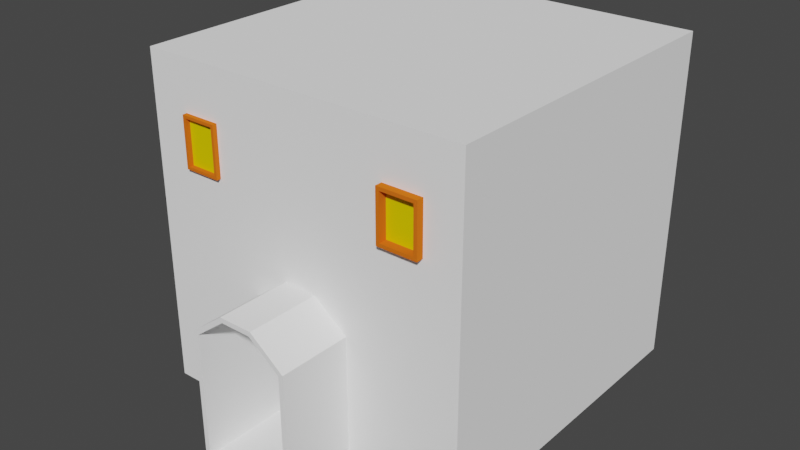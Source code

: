 # Source: Goal.blend  (saved by Blender 3.1.7; exported with 4.5.12 LTS)
import bpy
from mathutils import Matrix  # noqa: F401  (used for matrix-valued properties, if any)

bpy.ops.wm.read_factory_settings(use_empty=True)
scene = bpy.context.scene
scene.name = 'Scene'

# ---- collections
col_collection = bpy.data.collections.new('Collection'); scene.collection.children.link(col_collection)

# ---- materials (node trees are filled in below, after node groups)
mat_material = bpy.data.materials.new('Material')
mat_material.alpha_threshold = 0.0
mat_material.use_transparent_shadow = False
mat_material.diffuse_color = (1.0, 1.0, 1.0, 1.0)
mat_material.line_color = (0.0, 0.0, 0.0, 1.0)
mat_material_001 = bpy.data.materials.new('Material.001')
mat_material_001.use_transparent_shadow = False
mat_material_001.diffuse_color = (1.0, 1.0, 1.0, 1.0)
mat_material_001.specular_intensity = 1.0
mat_material_002 = bpy.data.materials.new('Material.002')
mat_material_002.use_transparent_shadow = False
mat_material_002.diffuse_color = (0.8, 0.6429, 0.001106, 1.0)
mat_material_003 = bpy.data.materials.new('Material.003')
mat_material_003.use_transparent_shadow = False
mat_material_003.diffuse_color = (0.8, 0.1566, 0.01186, 1.0)

# ---- material node trees

# ---- world
world_world = bpy.data.worlds.new('World'); scene.world = world_world
world_world.use_nodes = True; world_world.node_tree.nodes.clear()
_N = world_world.node_tree.nodes; _L = world_world.node_tree.links
n0 = _N.new('ShaderNodeOutputWorld'); n0.name = 'World Output'; n0.location = (300, 300)
n1 = _N.new('ShaderNodeBackground'); n1.name = 'Background'; n1.location = (10, 300)
n1.inputs[0].default_value = (0.05088, 0.05088, 0.05088, 1.0)
_L.new(n1.outputs[0], n0.inputs[0])
n0.is_active_output = True
world_world.color = (0.05088, 0.05088, 0.05088)
world_world.use_sun_shadow = False
world_world.sun_shadow_jitter_overblur = 0.0

# ---- meshes
me_cube = bpy.data.meshes.new('Cube')
me_cube.from_pydata([(1.0, 1.0, 1.0), (1.0, 1.0, -1.0), (1.0, -1.0, 1.0), (1.0, -1.0, -1.0), (-1.0, 1.0, 1.0), (-1.0, 1.0, -1.0), (-1.0, -1.0, 1.0), (-1.0, -1.0, -1.0), (1.0, 1.0, -0.2083), (-1.0, -1.0, -0.2083), (1.0, -1.0, -0.2083), (-1.0, 1.0, -0.2083), (-0.3099, 1.0, -1.0), (-0.3099, -1.0, 1.0), (-0.3099, -1.0, -1.0), (-0.3099, 1.0, 1.0), (-0.3099, 1.0, -0.2083), (-0.3099, -1.0, -0.2083), (0.3061, -1.0, -1.0), (0.3061, 1.0, 1.0), (0.3061, 1.0, -0.2083), (0.3061, 1.0, -1.0), (0.3061, -1.0, 1.0), (0.3061, -1.0, -0.2083), (-0.1041, 1.0, -1.0), (-0.1041, -1.0, 1.0), (-0.1041, -1.0, -0.05062), (-0.1041, -1.0, -1.0), (-0.1041, 1.0, 1.0), (-0.1041, 1.0, -0.2083), (0.101, -1.0, -1.0), (0.101, 1.0, 1.0), (0.101, 1.0, -0.2083), (0.101, 1.0, -1.0), (0.101, -1.0, 1.0), (0.101, -1.0, -0.05062), (-1.0, -1.0, 0.3959), (1.0, 1.0, 0.3959), (1.0, -1.0, 0.3959), (-1.0, 1.0, 0.3959), (-0.3099, 1.0, 0.3959), (-0.3099, -1.0, 0.3959), (0.3061, -1.0, 0.3959), (0.3061, 1.0, 0.3959), (-0.1041, 1.0, 0.3959), (-0.1041, -1.0, 0.3979), (0.101, -1.0, 0.3979), (0.101, 1.0, 0.3959), (-1.0, -1.0, 0.6979), (1.0, 1.0, 0.6979), (1.0, -1.0, 0.6979), (-1.0, 1.0, 0.6979), (-0.3099, 1.0, 0.6979), (-0.3099, -1.0, 0.6979), (0.3061, -1.0, 0.6979), (0.3061, 1.0, 0.6979), (-0.1041, 1.0, 0.6979), (-0.1041, -1.0, 0.7016), (0.101, -1.0, 0.7016), (0.101, 1.0, 0.6979), (-0.7572, 1.0, -1.0), (-0.7572, -1.0, 1.0), (-0.7572, -1.0, -0.2083), (-0.7572, -1.0, -1.0), (-0.7572, 1.0, 1.0), (-0.7572, 1.0, -0.2083), (-0.7572, 1.0, 0.3959), (-0.7572, -1.0, 0.3959), (-0.7572, 1.0, 0.6979), (-0.7572, -1.0, 0.6979), (-0.5335, -1.0, -1.0), (-0.5335, 1.0, 1.0), (-0.5335, 1.0, -0.2083), (-0.5335, 1.0, 0.3959), (-0.5335, 1.0, 0.6979), (-0.5335, 1.0, -1.0), (-0.5335, -1.0, 1.0), (-0.5335, -1.0, -0.2083), (-0.5335, -1.0, 0.3959), (-0.5335, -1.0, 0.6979), (0.7825, -1.0, -1.0), (0.7825, 1.0, 1.0), (0.7825, 1.0, -0.2083), (0.7825, 1.0, -1.0), (0.7825, -1.0, 1.0), (0.7825, -1.0, -0.2083), (0.7825, -1.0, 0.3959), (0.7825, 1.0, 0.3959), (0.7825, -1.0, 0.6979), (0.7825, 1.0, 0.6979), (0.5443, 1.0, -1.0), (0.5443, -1.0, 1.0), (0.5443, -1.0, -0.2083), (0.5443, -1.0, 0.3959), (0.5443, -1.0, 0.6979), (0.5443, -1.0, -1.0), (0.5443, 1.0, 1.0), (0.5443, 1.0, -0.2083), (0.5443, 1.0, 0.3959), (0.5443, 1.0, 0.6979), (-0.281, -1.436, -0.9712), (-0.281, -1.436, -0.2225), (0.2773, -1.436, -0.9712), (0.2773, -1.436, -0.2225), (-0.09436, -1.436, -0.07944), (-0.1041, -1.436, -0.9712), (0.101, -1.436, -0.9712), (0.09119, -1.436, -0.07944), (-0.1041, -1.436, -0.05062), (-0.3099, -1.436, -0.2083), (-0.3099, -1.436, -1.0), (0.101, -1.436, -1.0), (0.3061, -1.436, -1.0), (0.3061, -1.436, -0.2083), (0.101, -1.436, -0.05062), (-0.1041, -1.436, -1.0), (-0.281, -0.7211, -0.9712), (-0.281, -0.7211, -0.2225), (0.2773, -0.7211, -0.9712), (0.2773, -0.7211, -0.2225), (-0.09436, -0.7211, -0.07944), (-0.1041, -0.7211, -0.9712), (0.101, -0.7211, -0.9712), (0.09119, -0.7211, -0.07944), (-0.7403, -1.027, 0.4128), (-0.7403, -1.027, 0.681), (-0.5504, -1.027, 0.4128), (-0.5504, -1.027, 0.681), (-0.5335, -1.027, 0.3959), (-0.7572, -1.027, 0.3959), (-0.5335, -1.027, 0.6979), (-0.7572, -1.027, 0.6979), (-0.7403, -0.9988, 0.4128), (-0.7403, -0.9988, 0.681), (-0.5504, -0.9988, 0.4128), (-0.5504, -0.9988, 0.681), (0.762, -1.042, 0.4163), (0.762, -1.042, 0.6775), (0.5647, -1.042, 0.4163), (0.5647, -1.042, 0.6775), (0.7825, -1.042, 0.6979), (0.7825, -1.042, 0.3959), (0.5443, -1.042, 0.3959), (0.5443, -1.042, 0.6979), (0.762, -0.9937, 0.4163), (0.762, -0.9937, 0.6775), (0.5647, -0.9937, 0.4163), (0.5647, -0.9937, 0.6775)], [], [(64, 4, 6, 61), (69, 61, 6, 48), (48, 6, 4, 51), (83, 1, 3, 80), (49, 0, 2, 50), (89, 81, 0, 49), (83, 82, 8, 1), (1, 8, 10, 3), (7, 9, 11, 5), (63, 62, 9, 7), (35, 26, 108, 114), (75, 72, 16, 12), (74, 71, 15, 52), (75, 12, 14, 70), (57, 25, 13, 53), (28, 15, 13, 25), (96, 19, 22, 91), (94, 91, 22, 54), (95, 92, 23, 18), (33, 32, 20, 21), (59, 31, 19, 55), (33, 21, 18, 30), (12, 24, 27, 14), (52, 15, 28, 56), (12, 16, 29, 24), (31, 28, 25, 34), (58, 34, 25, 57), (17, 14, 110, 109), (23, 35, 114, 113), (54, 22, 34, 58), (19, 31, 34, 22), (24, 33, 30, 27), (56, 28, 31, 59), (24, 29, 32, 33), (29, 44, 47, 32), (23, 42, 46, 35), (35, 46, 45, 26), (16, 40, 44, 29), (32, 47, 43, 20), (92, 93, 42, 23), (26, 45, 41, 17), (72, 73, 40, 16), (82, 87, 37, 8), (8, 37, 38, 10), (9, 36, 39, 11), (62, 67, 36, 9), (44, 56, 59, 47), (42, 54, 58, 46), (46, 58, 57, 45), (40, 52, 56, 44), (47, 59, 55, 43), (93, 94, 54, 42), (45, 57, 53, 41), (73, 74, 52, 40), (87, 89, 49, 37), (37, 49, 50, 38), (36, 48, 51, 39), (67, 69, 48, 36), (78, 79, 130, 128), (39, 51, 68, 66), (77, 78, 67, 62), (11, 39, 66, 65), (5, 60, 63, 7), (51, 4, 64, 68), (5, 11, 65, 60), (70, 77, 62, 63), (79, 76, 61, 69), (71, 64, 61, 76), (15, 71, 76, 13), (53, 13, 76, 79), (14, 17, 77, 70), (17, 41, 78, 77), (41, 53, 79, 78), (66, 68, 74, 73), (65, 66, 73, 72), (60, 75, 70, 63), (68, 64, 71, 74), (60, 65, 72, 75), (98, 99, 89, 87), (38, 50, 88, 86), (97, 98, 87, 82), (10, 38, 86, 85), (3, 10, 85, 80), (50, 2, 84, 88), (0, 81, 84, 2), (90, 97, 82, 83), (99, 96, 81, 89), (90, 83, 80, 95), (21, 90, 95, 18), (55, 19, 96, 99), (21, 20, 97, 90), (20, 43, 98, 97), (43, 55, 99, 98), (88, 94, 143, 140), (85, 86, 93, 92), (80, 85, 92, 95), (88, 84, 91, 94), (81, 96, 91, 84), (104, 101, 117, 120), (106, 102, 118, 122), (107, 104, 120, 123), (18, 23, 113, 112), (14, 27, 115, 110), (26, 17, 109, 108), (27, 30, 111, 115), (30, 18, 112, 111), (101, 104, 108, 109), (100, 101, 109, 110), (102, 106, 111, 112), (103, 102, 112, 113), (104, 107, 114, 108), (105, 100, 110, 115), (106, 105, 115, 111), (107, 103, 113, 114), (121, 120, 117, 116), (122, 123, 120, 121), (118, 119, 123, 122), (103, 107, 123, 119), (100, 105, 121, 116), (102, 103, 119, 118), (101, 100, 116, 117), (105, 106, 122, 121), (125, 124, 132, 133), (69, 67, 129, 131), (79, 69, 131, 130), (67, 78, 128, 129), (126, 124, 129, 128), (125, 127, 130, 131), (124, 125, 131, 129), (127, 126, 128, 130), (134, 135, 133, 132), (124, 126, 134, 132), (126, 127, 135, 134), (127, 125, 133, 135), (137, 139, 147, 145), (94, 93, 142, 143), (86, 88, 140, 141), (93, 86, 141, 142), (137, 136, 141, 140), (136, 138, 142, 141), (139, 137, 140, 143), (138, 139, 143, 142), (144, 145, 147, 146), (136, 137, 145, 144), (139, 138, 146, 147), (138, 136, 144, 146)])
me_cube.polygons.foreach_set('material_index', [0, 0, 0, 0, 0, 0, 0, 0, 0, 0, 0, 0, 0, 0, 0, 0, 0, 0, 0, 0, 0, 0, 0, 0, 0, 0, 0, 0, 0, 0, 0, 0, 0, 0, 0, 0, 0, 0, 0, 0, 0, 0, 0, 0, 0, 0, 0, 0, 0, 0, 0, 0, 0, 0, 0, 0, 0, 0, 3, 0, 0, 0, 0, 0, 0, 0, 0, 0, 0, 0, 0, 0, 0, 0, 0, 0, 0, 0, 0, 0, 0, 0, 0, 0, 0, 0, 0, 0, 0, 0, 0, 0, 0, 3, 0, 0, 0, 0, 0, 0, 0, 0, 0, 0, 0, 0, 0, 0, 0, 0, 0, 0, 0, 0, 1, 1, 1, 0, 0, 0, 0, 0, 3, 3, 3, 3, 3, 3, 3, 3, 2, 3, 3, 3, 3, 3, 3, 3, 3, 3, 3, 3, 2, 3, 3, 3])
_uv = me_cube.uv_layers.new(name='UVMap')
_uv.uv.foreach_set('vector', [0.8125, 0.5, 0.875, 0.5, 0.875, 0.75, 0.8125, 0.75, 0.5938, 0.9375, 0.625, 0.9375, 0.625, 1.0, 0.5938, 1.0, 0.5938, 0.0, 0.625, 0.0, 0.625, 0.25, 0.5938, 0.25, 0.3438, 0.5, 0.375, 0.5, 0.375, 0.75, 0.3438, 0.75, 0.5938, 0.5, 0.625, 0.5, 0.625, 0.75, 0.5938, 0.75, 0.5938, 0.4688, 0.625, 0.4688, 0.625, 0.5, 0.5938, 0.5, 0.375, 0.4688, 0.5, 0.4688, 0.5, 0.5, 0.375, 0.5, 0.375, 0.5, 0.5, 0.5, 0.5, 0.75, 0.375, 0.75, 0.375, 0.0, 0.5, 0.0, 0.5, 0.25, 0.375, 0.25, 0.375, 0.9375, 0.5, 0.9375, 0.5, 1.0, 0.375, 1.0, 0.5, 0.8281, 0.5, 0.8438, 0.5, 0.8438, 0.5, 0.8281, 0.375, 0.3438, 0.5, 0.3438, 0.5, 0.375, 0.375, 0.375, 0.5938, 0.3438, 0.625, 0.3438, 0.625, 0.375, 0.5938, 0.375, 0.2188, 0.5, 0.25, 0.5, 0.25, 0.75, 0.2188, 0.75, 0.5938, 0.8438, 0.625, 0.8438, 0.625, 0.875, 0.5938, 0.875, 0.7188, 0.5, 0.75, 0.5, 0.75, 0.75, 0.7188, 0.75, 0.6719, 0.5, 0.6875, 0.5, 0.6875, 0.75, 0.6719, 0.75, 0.5938, 0.7969, 0.625, 0.7969, 0.625, 0.8125, 0.5938, 0.8125, 0.375, 0.7969, 0.5, 0.7969, 0.5, 0.8125, 0.375, 0.8125, 0.375, 0.4219, 0.5, 0.4219, 0.5, 0.4375, 0.375, 0.4375, 0.5938, 0.4219, 0.625, 0.4219, 0.625, 0.4375, 0.5938, 0.4375, 0.2969, 0.5, 0.3125, 0.5, 0.3125, 0.75, 0.2969, 0.75, 0.25, 0.5, 0.2812, 0.5, 0.2812, 0.75, 0.25, 0.75, 0.5938, 0.375, 0.625, 0.375, 0.625, 0.4062, 0.5938, 0.4062, 0.375, 0.375, 0.5, 0.375, 0.5, 0.4062, 0.375, 0.4062, 0.7031, 0.5, 0.7188, 0.5, 0.7188, 0.75, 0.7031, 0.75, 0.5938, 0.8281, 0.625, 0.8281, 0.625, 0.8438, 0.5938, 0.8438, 0.5, 0.875, 0.375, 0.875, 0.375, 0.875, 0.5, 0.875, 0.5, 0.8125, 0.5, 0.8281, 0.5, 0.8281, 0.5, 0.8125, 0.5938, 0.8125, 0.625, 0.8125, 0.625, 0.8281, 0.5938, 0.8281, 0.6875, 0.5, 0.7031, 0.5, 0.7031, 0.75, 0.6875, 0.75, 0.2812, 0.5, 0.2969, 0.5, 0.2969, 0.75, 0.2812, 0.75, 0.5938, 0.4062, 0.625, 0.4062, 0.625, 0.4219, 0.5938, 0.4219, 0.375, 0.4062, 0.5, 0.4062, 0.5, 0.4219, 0.375, 0.4219, 0.5, 0.4062, 0.5625, 0.4062, 0.5625, 0.4219, 0.5, 0.4219, 0.5, 0.8125, 0.5625, 0.8125, 0.5625, 0.8281, 0.5, 0.8281, 0.5, 0.8281, 0.5625, 0.8281, 0.5625, 0.8438, 0.5, 0.8438, 0.5, 0.375, 0.5625, 0.375, 0.5625, 0.4062, 0.5, 0.4062, 0.5, 0.4219, 0.5625, 0.4219, 0.5625, 0.4375, 0.5, 0.4375, 0.5, 0.7969, 0.5625, 0.7969, 0.5625, 0.8125, 0.5, 0.8125, 0.5, 0.8438, 0.5625, 0.8438, 0.5625, 0.875, 0.5, 0.875, 0.5, 0.3438, 0.5625, 0.3438, 0.5625, 0.375, 0.5, 0.375, 0.5, 0.4688, 0.5625, 0.4688, 0.5625, 0.5, 0.5, 0.5, 0.5, 0.5, 0.5625, 0.5, 0.5625, 0.75, 0.5, 0.75, 0.5, 0.0, 0.5625, 0.0, 0.5625, 0.25, 0.5, 0.25, 0.5, 0.9375, 0.5625, 0.9375, 0.5625, 1.0, 0.5, 1.0, 0.5625, 0.4062, 0.5938, 0.4062, 0.5938, 0.4219, 0.5625, 0.4219, 0.5625, 0.8125, 0.5938, 0.8125, 0.5938, 0.8281, 0.5625, 0.8281, 0.5625, 0.8281, 0.5938, 0.8281, 0.5938, 0.8438, 0.5625, 0.8438, 0.5625, 0.375, 0.5938, 0.375, 0.5938, 0.4062, 0.5625, 0.4062, 0.5625, 0.4219, 0.5938, 0.4219, 0.5938, 0.4375, 0.5625, 0.4375, 0.5625, 0.7969, 0.5938, 0.7969, 0.5938, 0.8125, 0.5625, 0.8125, 0.5625, 0.8438, 0.5938, 0.8438, 0.5938, 0.875, 0.5625, 0.875, 0.5625, 0.3438, 0.5938, 0.3438, 0.5938, 0.375, 0.5625, 0.375, 0.5625, 0.4688, 0.5938, 0.4688, 0.5938, 0.5, 0.5625, 0.5, 0.5625, 0.5, 0.5938, 0.5, 0.5938, 0.75, 0.5625, 0.75, 0.5625, 0.0, 0.5938, 0.0, 0.5938, 0.25, 0.5625, 0.25, 0.5625, 0.9375, 0.5938, 0.9375, 0.5938, 1.0, 0.5625, 1.0, 0.5625, 0.9062, 0.5938, 0.9062, 0.5938, 0.9062, 0.5625, 0.9062, 0.5625, 0.25, 0.5938, 0.25, 0.5938, 0.3125, 0.5625, 0.3125, 0.5, 0.9062, 0.5625, 0.9062, 0.5625, 0.9375, 0.5, 0.9375, 0.5, 0.25, 0.5625, 0.25, 0.5625, 0.3125, 0.5, 0.3125, 0.125, 0.5, 0.1875, 0.5, 0.1875, 0.75, 0.125, 0.75, 0.5938, 0.25, 0.625, 0.25, 0.625, 0.3125, 0.5938, 0.3125, 0.375, 0.25, 0.5, 0.25, 0.5, 0.3125, 0.375, 0.3125, 0.375, 0.9062, 0.5, 0.9062, 0.5, 0.9375, 0.375, 0.9375, 0.5938, 0.9062, 0.625, 0.9062, 0.625, 0.9375, 0.5938, 0.9375, 0.7812, 0.5, 0.8125, 0.5, 0.8125, 0.75, 0.7812, 0.75, 0.75, 0.5, 0.7812, 0.5, 0.7812, 0.75, 0.75, 0.75, 0.5938, 0.875, 0.625, 0.875, 0.625, 0.9062, 0.5938, 0.9062, 0.375, 0.875, 0.5, 0.875, 0.5, 0.9062, 0.375, 0.9062, 0.5, 0.875, 0.5625, 0.875, 0.5625, 0.9062, 0.5, 0.9062, 0.5625, 0.875, 0.5938, 0.875, 0.5938, 0.9062, 0.5625, 0.9062, 0.5625, 0.3125, 0.5938, 0.3125, 0.5938, 0.3438, 0.5625, 0.3438, 0.5, 0.3125, 0.5625, 0.3125, 0.5625, 0.3438, 0.5, 0.3438, 0.1875, 0.5, 0.2188, 0.5, 0.2188, 0.75, 0.1875, 0.75, 0.5938, 0.3125, 0.625, 0.3125, 0.625, 0.3438, 0.5938, 0.3438, 0.375, 0.3125, 0.5, 0.3125, 0.5, 0.3438, 0.375, 0.3438, 0.5625, 0.4531, 0.5938, 0.4531, 0.5938, 0.4688, 0.5625, 0.4688, 0.5625, 0.75, 0.5938, 0.75, 0.5938, 0.7812, 0.5625, 0.7812, 0.5, 0.4531, 0.5625, 0.4531, 0.5625, 0.4688, 0.5, 0.4688, 0.5, 0.75, 0.5625, 0.75, 0.5625, 0.7812, 0.5, 0.7812, 0.375, 0.75, 0.5, 0.75, 0.5, 0.7812, 0.375, 0.7812, 0.5938, 0.75, 0.625, 0.75, 0.625, 0.7812, 0.5938, 0.7812, 0.625, 0.5, 0.6562, 0.5, 0.6562, 0.75, 0.625, 0.75, 0.375, 0.4531, 0.5, 0.4531, 0.5, 0.4688, 0.375, 0.4688, 0.5938, 0.4531, 0.625, 0.4531, 0.625, 0.4688, 0.5938, 0.4688, 0.3281, 0.5, 0.3438, 0.5, 0.3438, 0.75, 0.3281, 0.75, 0.3125, 0.5, 0.3281, 0.5, 0.3281, 0.75, 0.3125, 0.75, 0.5938, 0.4375, 0.625, 0.4375, 0.625, 0.4531, 0.5938, 0.4531, 0.375, 0.4375, 0.5, 0.4375, 0.5, 0.4531, 0.375, 0.4531, 0.5, 0.4375, 0.5625, 0.4375, 0.5625, 0.4531, 0.5, 0.4531, 0.5625, 0.4375, 0.5938, 0.4375, 0.5938, 0.4531, 0.5625, 0.4531, 0.5938, 0.7812, 0.5938, 0.7969, 0.5938, 0.7969, 0.5938, 0.7812, 0.5, 0.7812, 0.5625, 0.7812, 0.5625, 0.7969, 0.5, 0.7969, 0.375, 0.7812, 0.5, 0.7812, 0.5, 0.7969, 0.375, 0.7969, 0.5938, 0.7812, 0.625, 0.7812, 0.625, 0.7969, 0.5938, 0.7969, 0.6562, 0.5, 0.6719, 0.5, 0.6719, 0.75, 0.6562, 0.75, 0.4962, 0.843, 0.4948, 0.8706, 0.4948, 0.8706, 0.4962, 0.843, 0.3788, 0.8281, 0.3793, 0.8147, 0.3793, 0.8147, 0.3788, 0.8281, 0.4953, 0.8289, 0.4962, 0.843, 0.4962, 0.843, 0.4953, 0.8289, 0.375, 0.8125, 0.5, 0.8125, 0.5, 0.8125, 0.375, 0.8125, 0.25, 0.75, 0.2812, 0.75, 0.2812, 0.75, 0.25, 0.75, 0.5, 0.8438, 0.5, 0.875, 0.5, 0.875, 0.5, 0.8438, 0.2812, 0.75, 0.2969, 0.75, 0.2969, 0.75, 0.2812, 0.75, 0.2969, 0.75, 0.3125, 0.75, 0.3125, 0.75, 0.2969, 0.75, 0.4948, 0.8706, 0.4962, 0.843, 0.5, 0.8438, 0.5, 0.875, 0.3793, 0.8706, 0.4948, 0.8706, 0.5, 0.875, 0.375, 0.875, 0.3793, 0.8147, 0.3788, 0.8281, 0.375, 0.8281, 0.375, 0.8125, 0.4948, 0.8147, 0.3793, 0.8147, 0.375, 0.8125, 0.5, 0.8125, 0.4962, 0.843, 0.4953, 0.8289, 0.5, 0.8281, 0.5, 0.8438, 0.3788, 0.8438, 0.3793, 0.8706, 0.375, 0.875, 0.375, 0.8438, 0.3788, 0.8281, 0.3788, 0.8438, 0.375, 0.8438, 0.375, 0.8281, 0.4953, 0.8289, 0.4948, 0.8147, 0.5, 0.8125, 0.5, 0.8281, 0.3788, 0.8438, 0.4962, 0.843, 0.4948, 0.8706, 0.3793, 0.8706, 0.3788, 0.8281, 0.4953, 0.8289, 0.4962, 0.843, 0.3788, 0.8438, 0.3793, 0.8147, 0.4948, 0.8147, 0.4953, 0.8289, 0.3788, 0.8281, 0.4948, 0.8147, 0.4953, 0.8289, 0.4953, 0.8289, 0.4948, 0.8147, 0.3793, 0.8706, 0.3788, 0.8438, 0.3788, 0.8438, 0.3793, 0.8706, 0.3793, 0.8147, 0.4948, 0.8147, 0.4948, 0.8147, 0.3793, 0.8147, 0.4948, 0.8706, 0.3793, 0.8706, 0.3793, 0.8706, 0.4948, 0.8706, 0.3788, 0.8438, 0.3788, 0.8281, 0.3788, 0.8281, 0.3788, 0.8438, 0.592, 0.9351, 0.5642, 0.9351, 0.5642, 0.9351, 0.592, 0.9351, 0.5938, 0.9375, 0.5625, 0.9375, 0.5625, 0.9375, 0.5938, 0.9375, 0.5938, 0.9062, 0.5938, 0.9375, 0.5938, 0.9375, 0.5938, 0.9062, 0.5625, 0.9375, 0.5625, 0.9062, 0.5625, 0.9062, 0.5625, 0.9375, 0.5642, 0.9086, 0.5642, 0.9351, 0.5625, 0.9375, 0.5625, 0.9062, 0.592, 0.9351, 0.592, 0.9086, 0.5938, 0.9062, 0.5938, 0.9375, 0.5642, 0.9351, 0.592, 0.9351, 0.5938, 0.9375, 0.5625, 0.9375, 0.592, 0.9086, 0.5642, 0.9086, 0.5625, 0.9062, 0.5938, 0.9062, 0.5642, 0.9086, 0.592, 0.9086, 0.592, 0.9351, 0.5642, 0.9351, 0.5642, 0.9351, 0.5642, 0.9086, 0.5642, 0.9086, 0.5642, 0.9351, 0.5642, 0.9086, 0.592, 0.9086, 0.592, 0.9086, 0.5642, 0.9086, 0.592, 0.9086, 0.592, 0.9351, 0.592, 0.9351, 0.592, 0.9086, 0.5916, 0.7826, 0.5916, 0.7955, 0.5916, 0.7955, 0.5916, 0.7826, 0.5938, 0.7969, 0.5625, 0.7969, 0.5625, 0.7969, 0.5938, 0.7969, 0.5625, 0.7812, 0.5938, 0.7812, 0.5938, 0.7812, 0.5625, 0.7812, 0.5625, 0.7969, 0.5625, 0.7812, 0.5625, 0.7812, 0.5625, 0.7969, 0.5916, 0.7826, 0.5646, 0.7826, 0.5625, 0.7812, 0.5938, 0.7812, 0.5646, 0.7826, 0.5646, 0.7955, 0.5625, 0.7969, 0.5625, 0.7812, 0.5916, 0.7955, 0.5916, 0.7826, 0.5938, 0.7812, 0.5938, 0.7969, 0.5646, 0.7955, 0.5916, 0.7955, 0.5938, 0.7969, 0.5625, 0.7969, 0.5646, 0.7826, 0.5916, 0.7826, 0.5916, 0.7955, 0.5646, 0.7955, 0.5646, 0.7826, 0.5916, 0.7826, 0.5916, 0.7826, 0.5646, 0.7826, 0.5916, 0.7955, 0.5646, 0.7955, 0.5646, 0.7955, 0.5916, 0.7955, 0.5646, 0.7955, 0.5646, 0.7826, 0.5646, 0.7826, 0.5646, 0.7955])
me_cube.materials.append(mat_material)
me_cube.materials.append(mat_material_001)
me_cube.materials.append(mat_material_002)
me_cube.materials.append(mat_material_003)
me_cube.use_remesh_preserve_volume = False
me_cube.use_remesh_preserve_attributes = False
me_cube.use_mirror_vertex_groups = False
me_cube.update()

# ---- objects
ob_cube = bpy.data.objects.new('Cube', me_cube)

# ---- transforms, parenting, visibility, modifiers, constraints
ob_cube.location = (0.0, 0.0, 0.0)
ob_cube.lock_rotations_4d = False
ob_cube.empty_display_type = 'ARROWS'
ob_cube.lineart.crease_threshold = 0.0

# ---- collection membership
col_collection.objects.link(ob_cube)

# ---- scene / render settings (as saved in the file)
scene.frame_start = 1; scene.frame_end = 250; scene.frame_set(0)
scene.render.engine = 'BLENDER_EEVEE_NEXT'
scene.cycles.sampling_pattern = 'TABULATED_SOBOL'
scene.cycles.use_light_tree = False
scene.view_settings.view_transform = 'Filmic'
bpy.context.view_layer.update()

# ---- added for rendering (the .blend has no active camera and no usable light): camera, sun
cam_auto = bpy.data.cameras.new('AutoCamera')
cam_auto.lens = 50.0
cam_auto.sensor_width = 36.0
cam_auto.clip_end = 1000.0
ob_auto_camera = bpy.data.objects.new('AutoCamera', cam_auto)
scene.collection.objects.link(ob_auto_camera)
ob_auto_camera.location = (3.4536, -4.36223, 2.76288)
ob_auto_camera.rotation_euler = (1.09748, -7.21219e-08, 0.694738)
scene.camera = ob_auto_camera
light_auto_sun = bpy.data.lights.new('AutoSun', 'SUN')
light_auto_sun.energy = 3.0
light_auto_sun.angle = 0.0523599
ob_auto_sun = bpy.data.objects.new('AutoSun', light_auto_sun)
scene.collection.objects.link(ob_auto_sun)
ob_auto_sun.rotation_euler = (0.872665, 0.174533, 0.523599)
bpy.context.view_layer.update()
